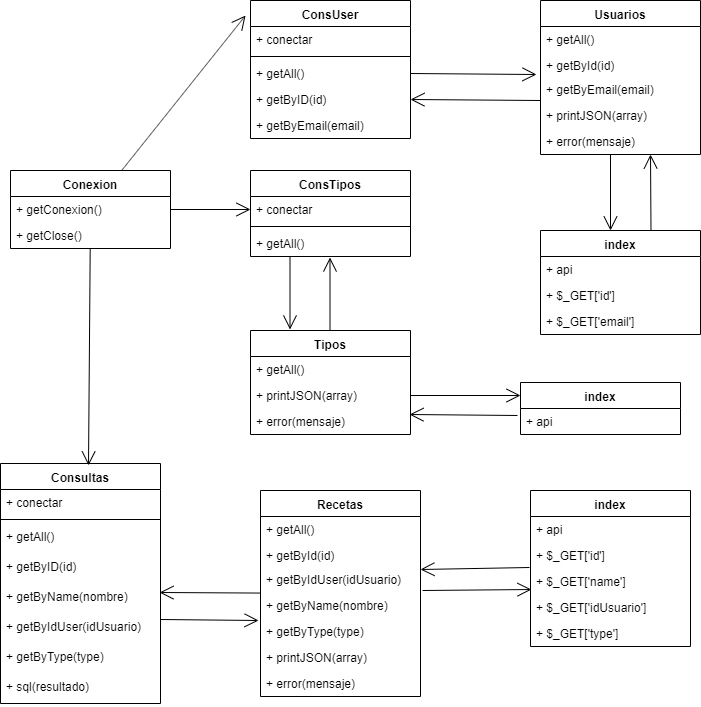

The diagram above was exported from draw.io. Its source (the exported page's mxGraphModel, read from the mxfile embedded in the PNG):
<mxGraphModel dx="1422" dy="822" grid="1" gridSize="10" guides="1" tooltips="1" connect="1" arrows="1" fold="1" page="1" pageScale="1" pageWidth="827" pageHeight="1169" math="0" shadow="0">
  <root>
    <mxCell id="0" />
    <mxCell id="1" parent="0" />
    <mxCell id="2D8nK_vQm5l-yW2m5h75-1" value="Conexion" style="swimlane;fontStyle=1;align=center;verticalAlign=top;childLayout=stackLayout;horizontal=1;startSize=26;horizontalStack=0;resizeParent=1;resizeParentMax=0;resizeLast=0;collapsible=1;marginBottom=0;" parent="1" vertex="1">
      <mxGeometry x="40" y="200" width="160" height="78" as="geometry" />
    </mxCell>
    <mxCell id="2D8nK_vQm5l-yW2m5h75-4" value="+ getConexion()" style="text;strokeColor=none;fillColor=none;align=left;verticalAlign=top;spacingLeft=4;spacingRight=4;overflow=hidden;rotatable=0;points=[[0,0.5],[1,0.5]];portConstraint=eastwest;" parent="2D8nK_vQm5l-yW2m5h75-1" vertex="1">
      <mxGeometry y="26" width="160" height="26" as="geometry" />
    </mxCell>
    <mxCell id="2D8nK_vQm5l-yW2m5h75-5" value="+ getClose()" style="text;strokeColor=none;fillColor=none;align=left;verticalAlign=top;spacingLeft=4;spacingRight=4;overflow=hidden;rotatable=0;points=[[0,0.5],[1,0.5]];portConstraint=eastwest;" parent="2D8nK_vQm5l-yW2m5h75-1" vertex="1">
      <mxGeometry y="52" width="160" height="26" as="geometry" />
    </mxCell>
    <mxCell id="2D8nK_vQm5l-yW2m5h75-15" value="ConsTipos" style="swimlane;fontStyle=1;align=center;verticalAlign=top;childLayout=stackLayout;horizontal=1;startSize=26;horizontalStack=0;resizeParent=1;resizeParentMax=0;resizeLast=0;collapsible=1;marginBottom=0;" parent="1" vertex="1">
      <mxGeometry x="280" y="200" width="160" height="86" as="geometry" />
    </mxCell>
    <mxCell id="2D8nK_vQm5l-yW2m5h75-16" value="+ conectar" style="text;strokeColor=none;fillColor=none;align=left;verticalAlign=top;spacingLeft=4;spacingRight=4;overflow=hidden;rotatable=0;points=[[0,0.5],[1,0.5]];portConstraint=eastwest;" parent="2D8nK_vQm5l-yW2m5h75-15" vertex="1">
      <mxGeometry y="26" width="160" height="26" as="geometry" />
    </mxCell>
    <mxCell id="2D8nK_vQm5l-yW2m5h75-17" value="" style="line;strokeWidth=1;fillColor=none;align=left;verticalAlign=middle;spacingTop=-1;spacingLeft=3;spacingRight=3;rotatable=0;labelPosition=right;points=[];portConstraint=eastwest;" parent="2D8nK_vQm5l-yW2m5h75-15" vertex="1">
      <mxGeometry y="52" width="160" height="8" as="geometry" />
    </mxCell>
    <mxCell id="2D8nK_vQm5l-yW2m5h75-18" value="+ getAll()" style="text;strokeColor=none;fillColor=none;align=left;verticalAlign=top;spacingLeft=4;spacingRight=4;overflow=hidden;rotatable=0;points=[[0,0.5],[1,0.5]];portConstraint=eastwest;" parent="2D8nK_vQm5l-yW2m5h75-15" vertex="1">
      <mxGeometry y="60" width="160" height="26" as="geometry" />
    </mxCell>
    <mxCell id="2D8nK_vQm5l-yW2m5h75-19" value="Consultas" style="swimlane;fontStyle=1;align=center;verticalAlign=top;childLayout=stackLayout;horizontal=1;startSize=26;horizontalStack=0;resizeParent=1;resizeParentMax=0;resizeLast=0;collapsible=1;marginBottom=0;" parent="1" vertex="1">
      <mxGeometry x="30" y="493" width="160" height="240" as="geometry" />
    </mxCell>
    <mxCell id="2D8nK_vQm5l-yW2m5h75-20" value="+ conectar" style="text;strokeColor=none;fillColor=none;align=left;verticalAlign=top;spacingLeft=4;spacingRight=4;overflow=hidden;rotatable=0;points=[[0,0.5],[1,0.5]];portConstraint=eastwest;" parent="2D8nK_vQm5l-yW2m5h75-19" vertex="1">
      <mxGeometry y="26" width="160" height="26" as="geometry" />
    </mxCell>
    <mxCell id="2D8nK_vQm5l-yW2m5h75-21" value="" style="line;strokeWidth=1;fillColor=none;align=left;verticalAlign=middle;spacingTop=-1;spacingLeft=3;spacingRight=3;rotatable=0;labelPosition=right;points=[];portConstraint=eastwest;" parent="2D8nK_vQm5l-yW2m5h75-19" vertex="1">
      <mxGeometry y="52" width="160" height="8" as="geometry" />
    </mxCell>
    <mxCell id="2D8nK_vQm5l-yW2m5h75-22" value="+ getAll()" style="text;strokeColor=none;fillColor=none;align=left;verticalAlign=top;spacingLeft=4;spacingRight=4;overflow=hidden;rotatable=0;points=[[0,0.5],[1,0.5]];portConstraint=eastwest;" parent="2D8nK_vQm5l-yW2m5h75-19" vertex="1">
      <mxGeometry y="60" width="160" height="30" as="geometry" />
    </mxCell>
    <mxCell id="2D8nK_vQm5l-yW2m5h75-27" value="+ getByID(id)" style="text;strokeColor=none;fillColor=none;align=left;verticalAlign=top;spacingLeft=4;spacingRight=4;overflow=hidden;rotatable=0;points=[[0,0.5],[1,0.5]];portConstraint=eastwest;" parent="2D8nK_vQm5l-yW2m5h75-19" vertex="1">
      <mxGeometry y="90" width="160" height="30" as="geometry" />
    </mxCell>
    <mxCell id="2D8nK_vQm5l-yW2m5h75-28" value="+ getByName(nombre)" style="text;strokeColor=none;fillColor=none;align=left;verticalAlign=top;spacingLeft=4;spacingRight=4;overflow=hidden;rotatable=0;points=[[0,0.5],[1,0.5]];portConstraint=eastwest;" parent="2D8nK_vQm5l-yW2m5h75-19" vertex="1">
      <mxGeometry y="120" width="160" height="30" as="geometry" />
    </mxCell>
    <mxCell id="2D8nK_vQm5l-yW2m5h75-29" value="+ getByIdUser(idUsuario)" style="text;strokeColor=none;fillColor=none;align=left;verticalAlign=top;spacingLeft=4;spacingRight=4;overflow=hidden;rotatable=0;points=[[0,0.5],[1,0.5]];portConstraint=eastwest;" parent="2D8nK_vQm5l-yW2m5h75-19" vertex="1">
      <mxGeometry y="150" width="160" height="30" as="geometry" />
    </mxCell>
    <mxCell id="2D8nK_vQm5l-yW2m5h75-30" value="+ getByType(type)" style="text;strokeColor=none;fillColor=none;align=left;verticalAlign=top;spacingLeft=4;spacingRight=4;overflow=hidden;rotatable=0;points=[[0,0.5],[1,0.5]];portConstraint=eastwest;" parent="2D8nK_vQm5l-yW2m5h75-19" vertex="1">
      <mxGeometry y="180" width="160" height="30" as="geometry" />
    </mxCell>
    <mxCell id="2D8nK_vQm5l-yW2m5h75-31" value="+ sql(resultado)" style="text;strokeColor=none;fillColor=none;align=left;verticalAlign=top;spacingLeft=4;spacingRight=4;overflow=hidden;rotatable=0;points=[[0,0.5],[1,0.5]];portConstraint=eastwest;" parent="2D8nK_vQm5l-yW2m5h75-19" vertex="1">
      <mxGeometry y="210" width="160" height="30" as="geometry" />
    </mxCell>
    <mxCell id="2D8nK_vQm5l-yW2m5h75-23" value="ConsUser" style="swimlane;fontStyle=1;align=center;verticalAlign=top;childLayout=stackLayout;horizontal=1;startSize=26;horizontalStack=0;resizeParent=1;resizeParentMax=0;resizeLast=0;collapsible=1;marginBottom=0;" parent="1" vertex="1">
      <mxGeometry x="280" y="30" width="160" height="138" as="geometry" />
    </mxCell>
    <mxCell id="2D8nK_vQm5l-yW2m5h75-24" value="+ conectar" style="text;strokeColor=none;fillColor=none;align=left;verticalAlign=top;spacingLeft=4;spacingRight=4;overflow=hidden;rotatable=0;points=[[0,0.5],[1,0.5]];portConstraint=eastwest;" parent="2D8nK_vQm5l-yW2m5h75-23" vertex="1">
      <mxGeometry y="26" width="160" height="26" as="geometry" />
    </mxCell>
    <mxCell id="2D8nK_vQm5l-yW2m5h75-25" value="" style="line;strokeWidth=1;fillColor=none;align=left;verticalAlign=middle;spacingTop=-1;spacingLeft=3;spacingRight=3;rotatable=0;labelPosition=right;points=[];portConstraint=eastwest;" parent="2D8nK_vQm5l-yW2m5h75-23" vertex="1">
      <mxGeometry y="52" width="160" height="8" as="geometry" />
    </mxCell>
    <mxCell id="2D8nK_vQm5l-yW2m5h75-26" value="+ getAll()" style="text;strokeColor=none;fillColor=none;align=left;verticalAlign=top;spacingLeft=4;spacingRight=4;overflow=hidden;rotatable=0;points=[[0,0.5],[1,0.5]];portConstraint=eastwest;" parent="2D8nK_vQm5l-yW2m5h75-23" vertex="1">
      <mxGeometry y="60" width="160" height="26" as="geometry" />
    </mxCell>
    <mxCell id="2D8nK_vQm5l-yW2m5h75-32" value="+ getByID(id)" style="text;strokeColor=none;fillColor=none;align=left;verticalAlign=top;spacingLeft=4;spacingRight=4;overflow=hidden;rotatable=0;points=[[0,0.5],[1,0.5]];portConstraint=eastwest;" parent="2D8nK_vQm5l-yW2m5h75-23" vertex="1">
      <mxGeometry y="86" width="160" height="26" as="geometry" />
    </mxCell>
    <mxCell id="2D8nK_vQm5l-yW2m5h75-33" value="+ getByEmail(email)" style="text;strokeColor=none;fillColor=none;align=left;verticalAlign=top;spacingLeft=4;spacingRight=4;overflow=hidden;rotatable=0;points=[[0,0.5],[1,0.5]];portConstraint=eastwest;" parent="2D8nK_vQm5l-yW2m5h75-23" vertex="1">
      <mxGeometry y="112" width="160" height="26" as="geometry" />
    </mxCell>
    <mxCell id="2D8nK_vQm5l-yW2m5h75-37" value="" style="endArrow=open;endFill=1;endSize=12;html=1;entryX=-0.031;entryY=0.109;entryDx=0;entryDy=0;entryPerimeter=0;" parent="1" source="2D8nK_vQm5l-yW2m5h75-1" target="2D8nK_vQm5l-yW2m5h75-23" edge="1">
      <mxGeometry width="160" relative="1" as="geometry">
        <mxPoint x="520" y="250" as="sourcePoint" />
        <mxPoint x="680" y="250" as="targetPoint" />
      </mxGeometry>
    </mxCell>
    <mxCell id="2D8nK_vQm5l-yW2m5h75-38" value="" style="endArrow=open;endFill=1;endSize=12;html=1;entryX=0;entryY=0.5;entryDx=0;entryDy=0;" parent="1" source="2D8nK_vQm5l-yW2m5h75-1" target="2D8nK_vQm5l-yW2m5h75-16" edge="1">
      <mxGeometry width="160" relative="1" as="geometry">
        <mxPoint x="530" y="260" as="sourcePoint" />
        <mxPoint x="690" y="260" as="targetPoint" />
      </mxGeometry>
    </mxCell>
    <mxCell id="2D8nK_vQm5l-yW2m5h75-39" value="" style="endArrow=open;endFill=1;endSize=12;html=1;entryX=0.55;entryY=0.008;entryDx=0;entryDy=0;entryPerimeter=0;" parent="1" source="2D8nK_vQm5l-yW2m5h75-1" target="2D8nK_vQm5l-yW2m5h75-19" edge="1">
      <mxGeometry width="160" relative="1" as="geometry">
        <mxPoint x="540" y="270" as="sourcePoint" />
        <mxPoint x="700" y="270" as="targetPoint" />
      </mxGeometry>
    </mxCell>
    <mxCell id="2D8nK_vQm5l-yW2m5h75-40" value="index" style="swimlane;fontStyle=1;align=center;verticalAlign=top;childLayout=stackLayout;horizontal=1;startSize=26;horizontalStack=0;resizeParent=1;resizeParentMax=0;resizeLast=0;collapsible=1;marginBottom=0;" parent="1" vertex="1">
      <mxGeometry x="560" y="520" width="160" height="156" as="geometry" />
    </mxCell>
    <mxCell id="2D8nK_vQm5l-yW2m5h75-56" value="+ api" style="text;strokeColor=none;fillColor=none;align=left;verticalAlign=top;spacingLeft=4;spacingRight=4;overflow=hidden;rotatable=0;points=[[0,0.5],[1,0.5]];portConstraint=eastwest;" parent="2D8nK_vQm5l-yW2m5h75-40" vertex="1">
      <mxGeometry y="26" width="160" height="26" as="geometry" />
    </mxCell>
    <mxCell id="2D8nK_vQm5l-yW2m5h75-41" value="+ $_GET['id']" style="text;strokeColor=none;fillColor=none;align=left;verticalAlign=top;spacingLeft=4;spacingRight=4;overflow=hidden;rotatable=0;points=[[0,0.5],[1,0.5]];portConstraint=eastwest;" parent="2D8nK_vQm5l-yW2m5h75-40" vertex="1">
      <mxGeometry y="52" width="160" height="26" as="geometry" />
    </mxCell>
    <mxCell id="2D8nK_vQm5l-yW2m5h75-53" value="+ $_GET['name']" style="text;strokeColor=none;fillColor=none;align=left;verticalAlign=top;spacingLeft=4;spacingRight=4;overflow=hidden;rotatable=0;points=[[0,0.5],[1,0.5]];portConstraint=eastwest;" parent="2D8nK_vQm5l-yW2m5h75-40" vertex="1">
      <mxGeometry y="78" width="160" height="26" as="geometry" />
    </mxCell>
    <mxCell id="2D8nK_vQm5l-yW2m5h75-54" value="+ $_GET['idUsuario']" style="text;strokeColor=none;fillColor=none;align=left;verticalAlign=top;spacingLeft=4;spacingRight=4;overflow=hidden;rotatable=0;points=[[0,0.5],[1,0.5]];portConstraint=eastwest;" parent="2D8nK_vQm5l-yW2m5h75-40" vertex="1">
      <mxGeometry y="104" width="160" height="26" as="geometry" />
    </mxCell>
    <mxCell id="2D8nK_vQm5l-yW2m5h75-55" value="+ $_GET['type']" style="text;strokeColor=none;fillColor=none;align=left;verticalAlign=top;spacingLeft=4;spacingRight=4;overflow=hidden;rotatable=0;points=[[0,0.5],[1,0.5]];portConstraint=eastwest;" parent="2D8nK_vQm5l-yW2m5h75-40" vertex="1">
      <mxGeometry y="130" width="160" height="26" as="geometry" />
    </mxCell>
    <mxCell id="2D8nK_vQm5l-yW2m5h75-44" value="Recetas" style="swimlane;fontStyle=1;align=center;verticalAlign=top;childLayout=stackLayout;horizontal=1;startSize=26;horizontalStack=0;resizeParent=1;resizeParentMax=0;resizeLast=0;collapsible=1;marginBottom=0;" parent="1" vertex="1">
      <mxGeometry x="290" y="520" width="160" height="206" as="geometry" />
    </mxCell>
    <mxCell id="2D8nK_vQm5l-yW2m5h75-47" value="+ getAll()" style="text;strokeColor=none;fillColor=none;align=left;verticalAlign=top;spacingLeft=4;spacingRight=4;overflow=hidden;rotatable=0;points=[[0,0.5],[1,0.5]];portConstraint=eastwest;" parent="2D8nK_vQm5l-yW2m5h75-44" vertex="1">
      <mxGeometry y="26" width="160" height="26" as="geometry" />
    </mxCell>
    <mxCell id="2D8nK_vQm5l-yW2m5h75-48" value="+ getById(id)" style="text;strokeColor=none;fillColor=none;align=left;verticalAlign=top;spacingLeft=4;spacingRight=4;overflow=hidden;rotatable=0;points=[[0,0.5],[1,0.5]];portConstraint=eastwest;" parent="2D8nK_vQm5l-yW2m5h75-44" vertex="1">
      <mxGeometry y="52" width="160" height="24" as="geometry" />
    </mxCell>
    <mxCell id="2D8nK_vQm5l-yW2m5h75-49" value="+ getByIdUser(idUsuario)" style="text;strokeColor=none;fillColor=none;align=left;verticalAlign=top;spacingLeft=4;spacingRight=4;overflow=hidden;rotatable=0;points=[[0,0.5],[1,0.5]];portConstraint=eastwest;" parent="2D8nK_vQm5l-yW2m5h75-44" vertex="1">
      <mxGeometry y="76" width="160" height="26" as="geometry" />
    </mxCell>
    <mxCell id="2D8nK_vQm5l-yW2m5h75-50" value="+ getByName(nombre)" style="text;strokeColor=none;fillColor=none;align=left;verticalAlign=top;spacingLeft=4;spacingRight=4;overflow=hidden;rotatable=0;points=[[0,0.5],[1,0.5]];portConstraint=eastwest;" parent="2D8nK_vQm5l-yW2m5h75-44" vertex="1">
      <mxGeometry y="102" width="160" height="26" as="geometry" />
    </mxCell>
    <mxCell id="2D8nK_vQm5l-yW2m5h75-51" value="+ getByType(type)" style="text;strokeColor=none;fillColor=none;align=left;verticalAlign=top;spacingLeft=4;spacingRight=4;overflow=hidden;rotatable=0;points=[[0,0.5],[1,0.5]];portConstraint=eastwest;" parent="2D8nK_vQm5l-yW2m5h75-44" vertex="1">
      <mxGeometry y="128" width="160" height="26" as="geometry" />
    </mxCell>
    <mxCell id="2D8nK_vQm5l-yW2m5h75-52" value="+ printJSON(array)" style="text;strokeColor=none;fillColor=none;align=left;verticalAlign=top;spacingLeft=4;spacingRight=4;overflow=hidden;rotatable=0;points=[[0,0.5],[1,0.5]];portConstraint=eastwest;" parent="2D8nK_vQm5l-yW2m5h75-44" vertex="1">
      <mxGeometry y="154" width="160" height="26" as="geometry" />
    </mxCell>
    <mxCell id="2D8nK_vQm5l-yW2m5h75-70" value="+ error(mensaje)" style="text;strokeColor=none;fillColor=none;align=left;verticalAlign=top;spacingLeft=4;spacingRight=4;overflow=hidden;rotatable=0;points=[[0,0.5],[1,0.5]];portConstraint=eastwest;" parent="2D8nK_vQm5l-yW2m5h75-44" vertex="1">
      <mxGeometry y="180" width="160" height="26" as="geometry" />
    </mxCell>
    <mxCell id="2D8nK_vQm5l-yW2m5h75-57" value="index" style="swimlane;fontStyle=1;align=center;verticalAlign=top;childLayout=stackLayout;horizontal=1;startSize=26;horizontalStack=0;resizeParent=1;resizeParentMax=0;resizeLast=0;collapsible=1;marginBottom=0;" parent="1" vertex="1">
      <mxGeometry x="550" y="412" width="160" height="52" as="geometry" />
    </mxCell>
    <mxCell id="2D8nK_vQm5l-yW2m5h75-58" value="+ api" style="text;strokeColor=none;fillColor=none;align=left;verticalAlign=top;spacingLeft=4;spacingRight=4;overflow=hidden;rotatable=0;points=[[0,0.5],[1,0.5]];portConstraint=eastwest;" parent="2D8nK_vQm5l-yW2m5h75-57" vertex="1">
      <mxGeometry y="26" width="160" height="26" as="geometry" />
    </mxCell>
    <mxCell id="2D8nK_vQm5l-yW2m5h75-63" value="Tipos" style="swimlane;fontStyle=1;align=center;verticalAlign=top;childLayout=stackLayout;horizontal=1;startSize=26;horizontalStack=0;resizeParent=1;resizeParentMax=0;resizeLast=0;collapsible=1;marginBottom=0;" parent="1" vertex="1">
      <mxGeometry x="280" y="360" width="160" height="104" as="geometry" />
    </mxCell>
    <mxCell id="2D8nK_vQm5l-yW2m5h75-64" value="+ getAll()" style="text;strokeColor=none;fillColor=none;align=left;verticalAlign=top;spacingLeft=4;spacingRight=4;overflow=hidden;rotatable=0;points=[[0,0.5],[1,0.5]];portConstraint=eastwest;" parent="2D8nK_vQm5l-yW2m5h75-63" vertex="1">
      <mxGeometry y="26" width="160" height="26" as="geometry" />
    </mxCell>
    <mxCell id="2D8nK_vQm5l-yW2m5h75-69" value="+ printJSON(array)" style="text;strokeColor=none;fillColor=none;align=left;verticalAlign=top;spacingLeft=4;spacingRight=4;overflow=hidden;rotatable=0;points=[[0,0.5],[1,0.5]];portConstraint=eastwest;" parent="2D8nK_vQm5l-yW2m5h75-63" vertex="1">
      <mxGeometry y="52" width="160" height="26" as="geometry" />
    </mxCell>
    <mxCell id="2D8nK_vQm5l-yW2m5h75-72" value="+ error(mensaje)" style="text;strokeColor=none;fillColor=none;align=left;verticalAlign=top;spacingLeft=4;spacingRight=4;overflow=hidden;rotatable=0;points=[[0,0.5],[1,0.5]];portConstraint=eastwest;" parent="2D8nK_vQm5l-yW2m5h75-63" vertex="1">
      <mxGeometry y="78" width="160" height="26" as="geometry" />
    </mxCell>
    <mxCell id="2D8nK_vQm5l-yW2m5h75-73" value="index" style="swimlane;fontStyle=1;align=center;verticalAlign=top;childLayout=stackLayout;horizontal=1;startSize=26;horizontalStack=0;resizeParent=1;resizeParentMax=0;resizeLast=0;collapsible=1;marginBottom=0;" parent="1" vertex="1">
      <mxGeometry x="570" y="260" width="160" height="104" as="geometry" />
    </mxCell>
    <mxCell id="2D8nK_vQm5l-yW2m5h75-74" value="+ api" style="text;strokeColor=none;fillColor=none;align=left;verticalAlign=top;spacingLeft=4;spacingRight=4;overflow=hidden;rotatable=0;points=[[0,0.5],[1,0.5]];portConstraint=eastwest;" parent="2D8nK_vQm5l-yW2m5h75-73" vertex="1">
      <mxGeometry y="26" width="160" height="26" as="geometry" />
    </mxCell>
    <mxCell id="2D8nK_vQm5l-yW2m5h75-75" value="+ $_GET['id']" style="text;strokeColor=none;fillColor=none;align=left;verticalAlign=top;spacingLeft=4;spacingRight=4;overflow=hidden;rotatable=0;points=[[0,0.5],[1,0.5]];portConstraint=eastwest;" parent="2D8nK_vQm5l-yW2m5h75-73" vertex="1">
      <mxGeometry y="52" width="160" height="26" as="geometry" />
    </mxCell>
    <mxCell id="2D8nK_vQm5l-yW2m5h75-76" value="+ $_GET['email']" style="text;strokeColor=none;fillColor=none;align=left;verticalAlign=top;spacingLeft=4;spacingRight=4;overflow=hidden;rotatable=0;points=[[0,0.5],[1,0.5]];portConstraint=eastwest;" parent="2D8nK_vQm5l-yW2m5h75-73" vertex="1">
      <mxGeometry y="78" width="160" height="26" as="geometry" />
    </mxCell>
    <mxCell id="2D8nK_vQm5l-yW2m5h75-79" value="Usuarios" style="swimlane;fontStyle=1;align=center;verticalAlign=top;childLayout=stackLayout;horizontal=1;startSize=26;horizontalStack=0;resizeParent=1;resizeParentMax=0;resizeLast=0;collapsible=1;marginBottom=0;" parent="1" vertex="1">
      <mxGeometry x="570" y="30" width="160" height="154" as="geometry" />
    </mxCell>
    <mxCell id="2D8nK_vQm5l-yW2m5h75-80" value="+ getAll()" style="text;strokeColor=none;fillColor=none;align=left;verticalAlign=top;spacingLeft=4;spacingRight=4;overflow=hidden;rotatable=0;points=[[0,0.5],[1,0.5]];portConstraint=eastwest;" parent="2D8nK_vQm5l-yW2m5h75-79" vertex="1">
      <mxGeometry y="26" width="160" height="26" as="geometry" />
    </mxCell>
    <mxCell id="2D8nK_vQm5l-yW2m5h75-81" value="+ getById(id)" style="text;strokeColor=none;fillColor=none;align=left;verticalAlign=top;spacingLeft=4;spacingRight=4;overflow=hidden;rotatable=0;points=[[0,0.5],[1,0.5]];portConstraint=eastwest;" parent="2D8nK_vQm5l-yW2m5h75-79" vertex="1">
      <mxGeometry y="52" width="160" height="24" as="geometry" />
    </mxCell>
    <mxCell id="2D8nK_vQm5l-yW2m5h75-82" value="+ getByEmail(email)" style="text;strokeColor=none;fillColor=none;align=left;verticalAlign=top;spacingLeft=4;spacingRight=4;overflow=hidden;rotatable=0;points=[[0,0.5],[1,0.5]];portConstraint=eastwest;" parent="2D8nK_vQm5l-yW2m5h75-79" vertex="1">
      <mxGeometry y="76" width="160" height="26" as="geometry" />
    </mxCell>
    <mxCell id="2D8nK_vQm5l-yW2m5h75-85" value="+ printJSON(array)" style="text;strokeColor=none;fillColor=none;align=left;verticalAlign=top;spacingLeft=4;spacingRight=4;overflow=hidden;rotatable=0;points=[[0,0.5],[1,0.5]];portConstraint=eastwest;" parent="2D8nK_vQm5l-yW2m5h75-79" vertex="1">
      <mxGeometry y="102" width="160" height="26" as="geometry" />
    </mxCell>
    <mxCell id="2D8nK_vQm5l-yW2m5h75-86" value="+ error(mensaje)" style="text;strokeColor=none;fillColor=none;align=left;verticalAlign=top;spacingLeft=4;spacingRight=4;overflow=hidden;rotatable=0;points=[[0,0.5],[1,0.5]];portConstraint=eastwest;" parent="2D8nK_vQm5l-yW2m5h75-79" vertex="1">
      <mxGeometry y="128" width="160" height="26" as="geometry" />
    </mxCell>
    <mxCell id="2D8nK_vQm5l-yW2m5h75-87" value="" style="endArrow=open;endFill=1;endSize=12;html=1;entryX=0.006;entryY=-0.192;entryDx=0;entryDy=0;entryPerimeter=0;exitX=1.013;exitY=0.923;exitDx=0;exitDy=0;exitPerimeter=0;" parent="1" source="2D8nK_vQm5l-yW2m5h75-49" target="2D8nK_vQm5l-yW2m5h75-54" edge="1">
      <mxGeometry width="160" relative="1" as="geometry">
        <mxPoint x="80" y="927" as="sourcePoint" />
        <mxPoint x="80" y="1000" as="targetPoint" />
      </mxGeometry>
    </mxCell>
    <mxCell id="2D8nK_vQm5l-yW2m5h75-90" value="" style="endArrow=open;endFill=1;endSize=12;html=1;exitX=1;exitY=0.2;exitDx=0;exitDy=0;exitPerimeter=0;entryX=-0.012;entryY=0.077;entryDx=0;entryDy=0;entryPerimeter=0;" parent="1" source="2D8nK_vQm5l-yW2m5h75-29" target="2D8nK_vQm5l-yW2m5h75-51" edge="1">
      <mxGeometry width="160" relative="1" as="geometry">
        <mxPoint x="550" y="730" as="sourcePoint" />
        <mxPoint x="640" y="907" as="targetPoint" />
      </mxGeometry>
    </mxCell>
    <mxCell id="2D8nK_vQm5l-yW2m5h75-91" value="" style="endArrow=open;endFill=1;endSize=12;html=1;entryX=0.994;entryY=0.3;entryDx=0;entryDy=0;entryPerimeter=0;" parent="1" source="2D8nK_vQm5l-yW2m5h75-44" target="2D8nK_vQm5l-yW2m5h75-28" edge="1">
      <mxGeometry width="160" relative="1" as="geometry">
        <mxPoint x="119.5" y="716" as="sourcePoint" />
        <mxPoint x="119.5" y="643" as="targetPoint" />
      </mxGeometry>
    </mxCell>
    <mxCell id="2D8nK_vQm5l-yW2m5h75-93" value="" style="endArrow=open;endFill=1;endSize=12;html=1;" parent="1" edge="1">
      <mxGeometry width="160" relative="1" as="geometry">
        <mxPoint x="319.5" y="286" as="sourcePoint" />
        <mxPoint x="319.5" y="359" as="targetPoint" />
      </mxGeometry>
    </mxCell>
    <mxCell id="2D8nK_vQm5l-yW2m5h75-94" value="" style="endArrow=open;endFill=1;endSize=12;html=1;exitX=-0.019;exitY=0.269;exitDx=0;exitDy=0;exitPerimeter=0;entryX=0.994;entryY=0.231;entryDx=0;entryDy=0;entryPerimeter=0;" parent="1" source="2D8nK_vQm5l-yW2m5h75-58" target="2D8nK_vQm5l-yW2m5h75-72" edge="1">
      <mxGeometry width="160" relative="1" as="geometry">
        <mxPoint x="319.5" y="737" as="sourcePoint" />
        <mxPoint x="470" y="443" as="targetPoint" />
      </mxGeometry>
    </mxCell>
    <mxCell id="2D8nK_vQm5l-yW2m5h75-95" value="" style="endArrow=open;endFill=1;endSize=12;html=1;exitX=1;exitY=0.5;exitDx=0;exitDy=0;entryX=0;entryY=0.25;entryDx=0;entryDy=0;" parent="1" source="2D8nK_vQm5l-yW2m5h75-69" target="2D8nK_vQm5l-yW2m5h75-57" edge="1">
      <mxGeometry width="160" relative="1" as="geometry">
        <mxPoint x="480" y="530" as="sourcePoint" />
        <mxPoint x="480" y="606" as="targetPoint" />
      </mxGeometry>
    </mxCell>
    <mxCell id="2D8nK_vQm5l-yW2m5h75-96" value="" style="endArrow=open;endFill=1;endSize=12;html=1;" parent="1" edge="1">
      <mxGeometry width="160" relative="1" as="geometry">
        <mxPoint x="359.5" y="360" as="sourcePoint" />
        <mxPoint x="359.5" y="287" as="targetPoint" />
      </mxGeometry>
    </mxCell>
    <mxCell id="2D8nK_vQm5l-yW2m5h75-97" value="" style="endArrow=open;endFill=1;endSize=12;html=1;exitX=1;exitY=0.5;exitDx=0;exitDy=0;entryX=-0.025;entryY=0.917;entryDx=0;entryDy=0;entryPerimeter=0;" parent="1" source="2D8nK_vQm5l-yW2m5h75-26" target="2D8nK_vQm5l-yW2m5h75-81" edge="1">
      <mxGeometry width="160" relative="1" as="geometry">
        <mxPoint x="490" y="209" as="sourcePoint" />
        <mxPoint x="490" y="278" as="targetPoint" />
      </mxGeometry>
    </mxCell>
    <mxCell id="2D8nK_vQm5l-yW2m5h75-98" value="" style="endArrow=open;endFill=1;endSize=12;html=1;" parent="1" edge="1">
      <mxGeometry width="160" relative="1" as="geometry">
        <mxPoint x="680.5" y="260" as="sourcePoint" />
        <mxPoint x="680" y="184" as="targetPoint" />
      </mxGeometry>
    </mxCell>
    <mxCell id="2D8nK_vQm5l-yW2m5h75-99" value="" style="endArrow=open;endFill=1;endSize=12;html=1;" parent="1" edge="1">
      <mxGeometry width="160" relative="1" as="geometry">
        <mxPoint x="640" y="184" as="sourcePoint" />
        <mxPoint x="640" y="260" as="targetPoint" />
      </mxGeometry>
    </mxCell>
    <mxCell id="2D8nK_vQm5l-yW2m5h75-100" value="" style="endArrow=open;endFill=1;endSize=12;html=1;entryX=1;entryY=0.5;entryDx=0;entryDy=0;exitX=0;exitY=0.923;exitDx=0;exitDy=0;exitPerimeter=0;" parent="1" source="2D8nK_vQm5l-yW2m5h75-82" target="2D8nK_vQm5l-yW2m5h75-32" edge="1">
      <mxGeometry width="160" relative="1" as="geometry">
        <mxPoint x="565" y="129" as="sourcePoint" />
        <mxPoint x="530" y="220" as="targetPoint" />
      </mxGeometry>
    </mxCell>
    <mxCell id="2D8nK_vQm5l-yW2m5h75-102" value="" style="endArrow=open;endFill=1;endSize=12;html=1;entryX=1.006;entryY=0.962;entryDx=0;entryDy=0;entryPerimeter=0;exitX=0;exitY=0.885;exitDx=0;exitDy=0;exitPerimeter=0;" parent="1" edge="1">
      <mxGeometry width="160" relative="1" as="geometry">
        <mxPoint x="559.04" y="597" as="sourcePoint" />
        <mxPoint x="450.00000000000006" y="599.002" as="targetPoint" />
      </mxGeometry>
    </mxCell>
  </root>
</mxGraphModel>